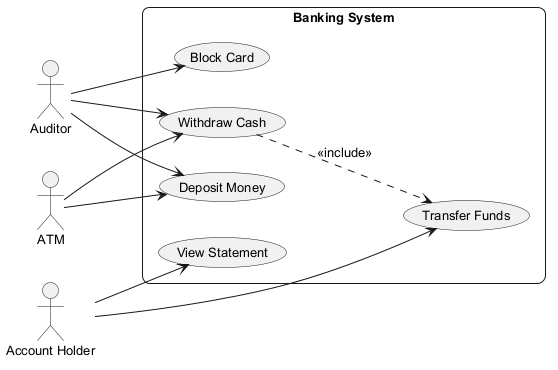

The diagram above was rendered by PlantUML. Its source (embedded in the PNG):
@startuml
skinparam backgroundColor #FFFFFF
skinparam roundCorner 15
skinparam defaultFontSize 13
left to right direction
actor "Auditor" as A
actor "Account Holder" as AH
actor "ATM" as A1
rectangle "Banking System" {
  usecase "Block Card" as UC_BlockCard
  usecase "Transfer Funds" as UC_TransferFunds
  usecase "Withdraw Cash" as UC_WithdrawCash
  usecase "Deposit Money" as UC_DepositMoney
  usecase "View Statement" as UC_ViewStatement
}
A --> UC_BlockCard
A --> UC_WithdrawCash
A --> UC_DepositMoney
AH --> UC_ViewStatement
AH --> UC_TransferFunds
A1 --> UC_DepositMoney
A1 --> UC_WithdrawCash
UC_WithdrawCash ..> UC_TransferFunds : <<include>>
@enduml